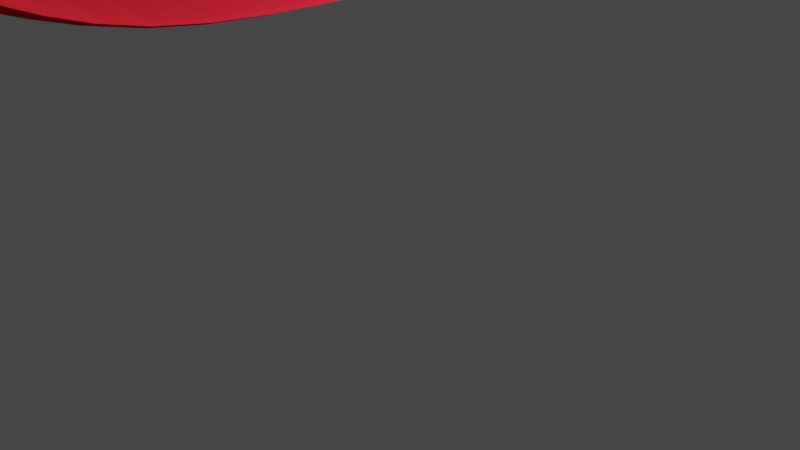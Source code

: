 # Source: surfboards.blend  (saved by Blender 2.91.10; exported with 4.5.12 LTS)
import bpy
from mathutils import Matrix  # noqa: F401  (used for matrix-valued properties, if any)

bpy.ops.wm.read_factory_settings(use_empty=True)
scene = bpy.context.scene
scene.name = 'Scene'

# ---- collections
col_collection = bpy.data.collections.new('Collection'); scene.collection.children.link(col_collection)

# ---- materials (node trees are filled in below, after node groups)
mat_surfboards = bpy.data.materials.new('surfboards')
mat_surfboards.use_transparent_shadow = False
mat_surfboards.diffuse_color = (0.8, 0.02069, 0.03711, 1.0)

# ---- material node trees

# ---- world
world_world = bpy.data.worlds.new('World'); scene.world = world_world
world_world.use_nodes = True; world_world.node_tree.nodes.clear()
_N = world_world.node_tree.nodes; _L = world_world.node_tree.links
n0 = _N.new('ShaderNodeOutputWorld'); n0.name = 'World Output'; n0.location = (300, 300)
n1 = _N.new('ShaderNodeBackground'); n1.name = 'Background'; n1.location = (10, 300)
n1.inputs[0].default_value = (0.05088, 0.05088, 0.05088, 1.0)
_L.new(n1.outputs[0], n0.inputs[0])
n0.is_active_output = True
world_world.color = (0.05088, 0.05088, 0.05088)
world_world.use_sun_shadow = False
world_world.sun_shadow_jitter_overblur = 0.0

# ---- cameras
cam_camera = bpy.data.cameras.new('Camera')
cam_camera.clip_end = 100.0
cam_camera.ortho_scale = 7.314

# ---- lights
light_light = bpy.data.lights.new('Light', 'POINT')
light_light.transmission_factor = 0.0
light_light.energy = 1000.0
light_light.shadow_soft_size = 0.1
light_light.shadow_maximum_resolution = 0.006
light_light.use_absolute_resolution = True
light_light_001 = bpy.data.lights.new('Light.001', 'POINT')
light_light_001.transmission_factor = 0.0
light_light_001.energy = 1000.0
light_light_001.shadow_soft_size = 0.1
light_light_001.shadow_maximum_resolution = 0.006
light_light_001.use_absolute_resolution = True

# ---- meshes
me_plane = bpy.data.meshes.new('Plane')
me_plane.from_pydata([(-0.2883, -0.8765, 0.339), (0.2017, -0.8608, 0.3799), (-0.4072, 0.959, 0.06828), (0.48, 0.9701, 0.04596), (-1.005, -0.05812, -0.04582), (1.039, -0.05849, -0.04618), (0.8197, 0.6127, 0.001439), (-0.6838, 0.6146, 0.00427), (-0.6711, -0.6038, -0.08524), (0.759, -0.6047, -0.08706), (-0.2883, -0.8765, 0.339), (0.2017, -0.8608, 0.3799)], [], [(7, 6, 3, 2), (8, 9, 5, 4), (4, 5, 6, 7), (0, 1, 9, 8), (1, 0, 10, 11)])
_uv = me_plane.uv_layers.new(name='UVMap')
_uv.uv.foreach_set('vector', [0.0, 0.8056, 1.0, 0.8056, 1.0, 1.0, 0.0, 1.0, 0.0, 0.2368, 1.0, 0.2368, 1.0, 0.4916, 0.0, 0.4916, 0.0, 0.4916, 1.0, 0.4916, 1.0, 0.8056, 0.0, 0.8056, 0.0, 0.0, 1.0, 0.0, 1.0, 0.2368, 0.0, 0.2368, 1.0, 0.0, 0.0, 0.0, 0.0, 0.0, 1.0, 0.0])
me_plane.materials.append(mat_surfboards)
me_plane.use_remesh_fix_poles = True
me_plane.use_remesh_preserve_attributes = False
me_plane.use_mirror_vertex_groups = False
me_plane.update()

# ---- objects
ob_light = bpy.data.objects.new('Light', light_light)
ob_camera = bpy.data.objects.new('Camera', cam_camera)
ob_plane = bpy.data.objects.new('Plane', me_plane)
ob_light_001 = bpy.data.objects.new('Light.001', light_light_001)

# ---- transforms, parenting, visibility, modifiers, constraints
ob_light.location = (4.076, 1.005, 5.904)
ob_light.rotation_euler = (0.6503, 0.05522, 1.866)
ob_light.lock_rotations_4d = False
ob_light.empty_display_type = 'ARROWS'
ob_light.color = (0.0, 0.0, 0.0, 0.0)
ob_light.lineart.crease_threshold = 0.0
ob_camera.location = (7.359, -6.926, 4.958)
ob_camera.rotation_euler = (1.109, 0.0, 0.8149)
ob_camera.lock_rotations_4d = False
ob_camera.empty_display_type = 'ARROWS'
ob_camera.color = (0.0, 0.0, 0.0, 0.0)
ob_camera.display_type = 'WIRE'
ob_camera.lineart.crease_threshold = 0.0
ob_plane.location = (0.2669, -1.031, 2.881)
ob_plane.scale = (1.0, 3.712, 1.0)
ob_plane.lineart.crease_threshold = 0.0
_m = ob_plane.modifiers.new('Solidify', 'SOLIDIFY')
_m.thickness = 0.11
_m = ob_plane.modifiers.new('Subdivision', 'SUBSURF')
_m.uv_smooth = 'PRESERVE_CORNERS'
ob_light_001.location = (6.13, 4.105, 6.179)
ob_light_001.rotation_euler = (0.6503, 0.05522, 1.866)
ob_light_001.lock_rotations_4d = False
ob_light_001.empty_display_type = 'ARROWS'
ob_light_001.color = (0.0, 0.0, 0.0, 0.0)
ob_light_001.lineart.crease_threshold = 0.0

# ---- collection membership
col_collection.objects.link(ob_light)
col_collection.objects.link(ob_camera)
col_collection.objects.link(ob_plane)
col_collection.objects.link(ob_light_001)

# ---- scene / render settings (as saved in the file)
scene.camera = ob_camera
scene.frame_start = 1; scene.frame_end = 250; scene.frame_set(1)
scene.render.engine = 'BLENDER_EEVEE_NEXT'
scene.cycles.use_denoising = False
scene.cycles.samples = 128
scene.cycles.sampling_pattern = 'TABULATED_SOBOL'
scene.cycles.use_adaptive_sampling = False
scene.cycles.use_light_tree = False
scene.view_settings.view_transform = 'Filmic'
bpy.context.view_layer.update()
